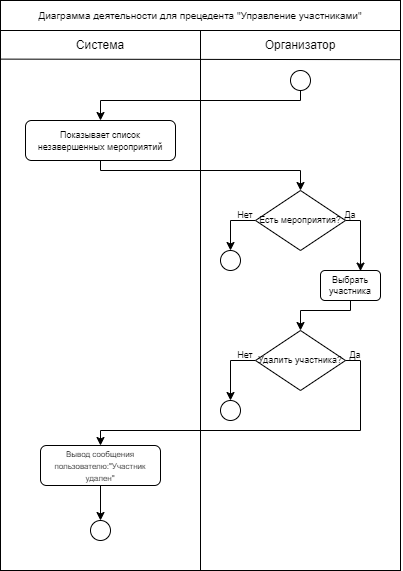

The diagram above was exported from draw.io. Its source (the exported page's mxGraphModel, read from the mxfile embedded in the PNG):
<mxGraphModel dx="1038" dy="480" grid="1" gridSize="10" guides="1" tooltips="1" connect="1" arrows="1" fold="1" page="1" pageScale="1" pageWidth="827" pageHeight="1169" math="0" shadow="0">
  <root>
    <mxCell id="0" />
    <mxCell id="1" parent="0" />
    <mxCell id="NcVkuJXgEw608g-cIRmc-28" value="" style="rounded=0;whiteSpace=wrap;html=1;" vertex="1" parent="1">
      <mxGeometry x="414" y="130" width="206" height="540" as="geometry" />
    </mxCell>
    <mxCell id="NcVkuJXgEw608g-cIRmc-26" value="" style="rounded=0;whiteSpace=wrap;html=1;" vertex="1" parent="1">
      <mxGeometry x="220" y="130" width="200" height="540" as="geometry" />
    </mxCell>
    <mxCell id="NcVkuJXgEw608g-cIRmc-2" value="" style="endArrow=none;html=1;rounded=0;exitX=0.999;exitY=0.054;exitDx=0;exitDy=0;exitPerimeter=0;entryX=-0.002;entryY=0.053;entryDx=0;entryDy=0;entryPerimeter=0;startArrow=none;" edge="1" parent="1" source="NcVkuJXgEw608g-cIRmc-28" target="NcVkuJXgEw608g-cIRmc-26">
      <mxGeometry width="50" height="50" relative="1" as="geometry">
        <mxPoint x="650" y="157.95000000000005" as="sourcePoint" />
        <mxPoint x="218.71000000000004" y="157.51999999999998" as="targetPoint" />
      </mxGeometry>
    </mxCell>
    <mxCell id="NcVkuJXgEw608g-cIRmc-4" value="Система" style="text;html=1;strokeColor=none;fillColor=none;align=center;verticalAlign=middle;whiteSpace=wrap;rounded=0;" vertex="1" parent="1">
      <mxGeometry x="290" y="130" width="60" height="30" as="geometry" />
    </mxCell>
    <mxCell id="NcVkuJXgEw608g-cIRmc-5" value="Организатор" style="text;html=1;strokeColor=none;fillColor=none;align=center;verticalAlign=middle;whiteSpace=wrap;rounded=0;" vertex="1" parent="1">
      <mxGeometry x="490" y="130" width="60" height="30" as="geometry" />
    </mxCell>
    <mxCell id="NcVkuJXgEw608g-cIRmc-6" value="&lt;font style=&quot;font-size: 10px;&quot;&gt;Диаграмма деятельности для прецедента &quot;Управление участниками&quot;&lt;/font&gt;" style="rounded=0;whiteSpace=wrap;html=1;" vertex="1" parent="1">
      <mxGeometry x="220" y="100" width="400" height="30" as="geometry" />
    </mxCell>
    <mxCell id="NcVkuJXgEw608g-cIRmc-11" style="edgeStyle=orthogonalEdgeStyle;rounded=0;orthogonalLoop=1;jettySize=auto;html=1;entryX=0.5;entryY=0;entryDx=0;entryDy=0;" edge="1" parent="1" source="NcVkuJXgEw608g-cIRmc-7" target="NcVkuJXgEw608g-cIRmc-10">
      <mxGeometry relative="1" as="geometry">
        <Array as="points">
          <mxPoint x="320" y="270" />
          <mxPoint x="520" y="270" />
        </Array>
      </mxGeometry>
    </mxCell>
    <mxCell id="NcVkuJXgEw608g-cIRmc-7" value="&lt;font style=&quot;font-size: 9px;&quot;&gt;Показывает список незавершенных мероприятий&lt;/font&gt;" style="rounded=1;whiteSpace=wrap;html=1;fontSize=10;" vertex="1" parent="1">
      <mxGeometry x="245" y="220" width="150" height="40" as="geometry" />
    </mxCell>
    <mxCell id="NcVkuJXgEw608g-cIRmc-9" style="edgeStyle=orthogonalEdgeStyle;rounded=0;orthogonalLoop=1;jettySize=auto;html=1;entryX=0.5;entryY=0;entryDx=0;entryDy=0;" edge="1" parent="1" source="NcVkuJXgEw608g-cIRmc-8" target="NcVkuJXgEw608g-cIRmc-7">
      <mxGeometry relative="1" as="geometry">
        <Array as="points">
          <mxPoint x="520" y="200" />
          <mxPoint x="320" y="200" />
        </Array>
      </mxGeometry>
    </mxCell>
    <mxCell id="NcVkuJXgEw608g-cIRmc-8" value="" style="ellipse;whiteSpace=wrap;html=1;aspect=fixed;fontSize=10;" vertex="1" parent="1">
      <mxGeometry x="510" y="170" width="20" height="20" as="geometry" />
    </mxCell>
    <mxCell id="NcVkuJXgEw608g-cIRmc-13" style="edgeStyle=orthogonalEdgeStyle;rounded=0;orthogonalLoop=1;jettySize=auto;html=1;entryX=0.5;entryY=0;entryDx=0;entryDy=0;" edge="1" parent="1" source="NcVkuJXgEw608g-cIRmc-10" target="NcVkuJXgEw608g-cIRmc-12">
      <mxGeometry relative="1" as="geometry" />
    </mxCell>
    <mxCell id="NcVkuJXgEw608g-cIRmc-24" style="edgeStyle=orthogonalEdgeStyle;rounded=0;orthogonalLoop=1;jettySize=auto;html=1;entryX=0.679;entryY=0.02;entryDx=0;entryDy=0;entryPerimeter=0;" edge="1" parent="1" source="NcVkuJXgEw608g-cIRmc-10" target="NcVkuJXgEw608g-cIRmc-23">
      <mxGeometry relative="1" as="geometry">
        <Array as="points">
          <mxPoint x="580" y="320" />
          <mxPoint x="580" y="371" />
        </Array>
      </mxGeometry>
    </mxCell>
    <mxCell id="NcVkuJXgEw608g-cIRmc-10" value="Есть мероприятия?" style="rhombus;whiteSpace=wrap;html=1;fontSize=9;" vertex="1" parent="1">
      <mxGeometry x="475" y="290" width="90" height="60" as="geometry" />
    </mxCell>
    <mxCell id="NcVkuJXgEw608g-cIRmc-12" value="" style="ellipse;whiteSpace=wrap;html=1;aspect=fixed;fontSize=10;" vertex="1" parent="1">
      <mxGeometry x="440" y="350" width="20" height="20" as="geometry" />
    </mxCell>
    <mxCell id="NcVkuJXgEw608g-cIRmc-14" value="Нет" style="text;html=1;strokeColor=none;fillColor=none;align=center;verticalAlign=middle;whiteSpace=wrap;rounded=0;fontSize=9;" vertex="1" parent="1">
      <mxGeometry x="455" y="310" width="20" height="10" as="geometry" />
    </mxCell>
    <mxCell id="NcVkuJXgEw608g-cIRmc-33" style="edgeStyle=orthogonalEdgeStyle;rounded=0;orthogonalLoop=1;jettySize=auto;html=1;entryX=0.5;entryY=0;entryDx=0;entryDy=0;" edge="1" parent="1" source="NcVkuJXgEw608g-cIRmc-16" target="NcVkuJXgEw608g-cIRmc-19">
      <mxGeometry relative="1" as="geometry">
        <Array as="points">
          <mxPoint x="450" y="460" />
        </Array>
      </mxGeometry>
    </mxCell>
    <mxCell id="NcVkuJXgEw608g-cIRmc-16" value="Удалить участника?" style="rhombus;whiteSpace=wrap;html=1;fontSize=9;" vertex="1" parent="1">
      <mxGeometry x="475" y="430" width="90" height="60" as="geometry" />
    </mxCell>
    <mxCell id="NcVkuJXgEw608g-cIRmc-18" value="Да" style="text;html=1;strokeColor=none;fillColor=none;align=center;verticalAlign=middle;whiteSpace=wrap;rounded=0;fontSize=9;" vertex="1" parent="1">
      <mxGeometry x="560" y="310" width="20" height="10" as="geometry" />
    </mxCell>
    <mxCell id="NcVkuJXgEw608g-cIRmc-19" value="" style="ellipse;whiteSpace=wrap;html=1;aspect=fixed;fontSize=10;" vertex="1" parent="1">
      <mxGeometry x="440" y="500" width="20" height="20" as="geometry" />
    </mxCell>
    <mxCell id="NcVkuJXgEw608g-cIRmc-21" value="Нет" style="text;html=1;strokeColor=none;fillColor=none;align=center;verticalAlign=middle;whiteSpace=wrap;rounded=0;fontSize=9;" vertex="1" parent="1">
      <mxGeometry x="455" y="450" width="20" height="10" as="geometry" />
    </mxCell>
    <mxCell id="NcVkuJXgEw608g-cIRmc-25" style="edgeStyle=orthogonalEdgeStyle;rounded=0;orthogonalLoop=1;jettySize=auto;html=1;entryX=0.5;entryY=0;entryDx=0;entryDy=0;" edge="1" parent="1" source="NcVkuJXgEw608g-cIRmc-23" target="NcVkuJXgEw608g-cIRmc-16">
      <mxGeometry relative="1" as="geometry">
        <Array as="points">
          <mxPoint x="570" y="410" />
          <mxPoint x="520" y="410" />
        </Array>
      </mxGeometry>
    </mxCell>
    <mxCell id="NcVkuJXgEw608g-cIRmc-23" value="Выбрать участника" style="rounded=1;whiteSpace=wrap;html=1;fontSize=9;" vertex="1" parent="1">
      <mxGeometry x="540" y="370" width="60" height="30" as="geometry" />
    </mxCell>
    <mxCell id="NcVkuJXgEw608g-cIRmc-35" style="edgeStyle=orthogonalEdgeStyle;rounded=0;orthogonalLoop=1;jettySize=auto;html=1;exitX=0;exitY=1;exitDx=0;exitDy=0;" edge="1" parent="1" source="NcVkuJXgEw608g-cIRmc-32" target="NcVkuJXgEw608g-cIRmc-34">
      <mxGeometry relative="1" as="geometry">
        <Array as="points">
          <mxPoint x="580" y="460" />
          <mxPoint x="580" y="530" />
          <mxPoint x="320" y="530" />
        </Array>
      </mxGeometry>
    </mxCell>
    <mxCell id="NcVkuJXgEw608g-cIRmc-32" value="Да" style="text;html=1;strokeColor=none;fillColor=none;align=center;verticalAlign=middle;whiteSpace=wrap;rounded=0;fontSize=9;" vertex="1" parent="1">
      <mxGeometry x="565" y="450" width="20" height="10" as="geometry" />
    </mxCell>
    <mxCell id="NcVkuJXgEw608g-cIRmc-37" value="" style="edgeStyle=orthogonalEdgeStyle;rounded=0;orthogonalLoop=1;jettySize=auto;html=1;" edge="1" parent="1" source="NcVkuJXgEw608g-cIRmc-34" target="NcVkuJXgEw608g-cIRmc-36">
      <mxGeometry relative="1" as="geometry" />
    </mxCell>
    <mxCell id="NcVkuJXgEw608g-cIRmc-34" value="&lt;font style=&quot;font-size: 8px;&quot;&gt;Вывод сообщения пользователю:&quot;Участник удален&quot;&lt;/font&gt;" style="rounded=1;whiteSpace=wrap;html=1;fontSize=10;" vertex="1" parent="1">
      <mxGeometry x="260" y="545" width="120" height="40" as="geometry" />
    </mxCell>
    <mxCell id="NcVkuJXgEw608g-cIRmc-36" value="" style="ellipse;whiteSpace=wrap;html=1;aspect=fixed;fontSize=10;" vertex="1" parent="1">
      <mxGeometry x="310" y="620" width="20" height="20" as="geometry" />
    </mxCell>
  </root>
</mxGraphModel>